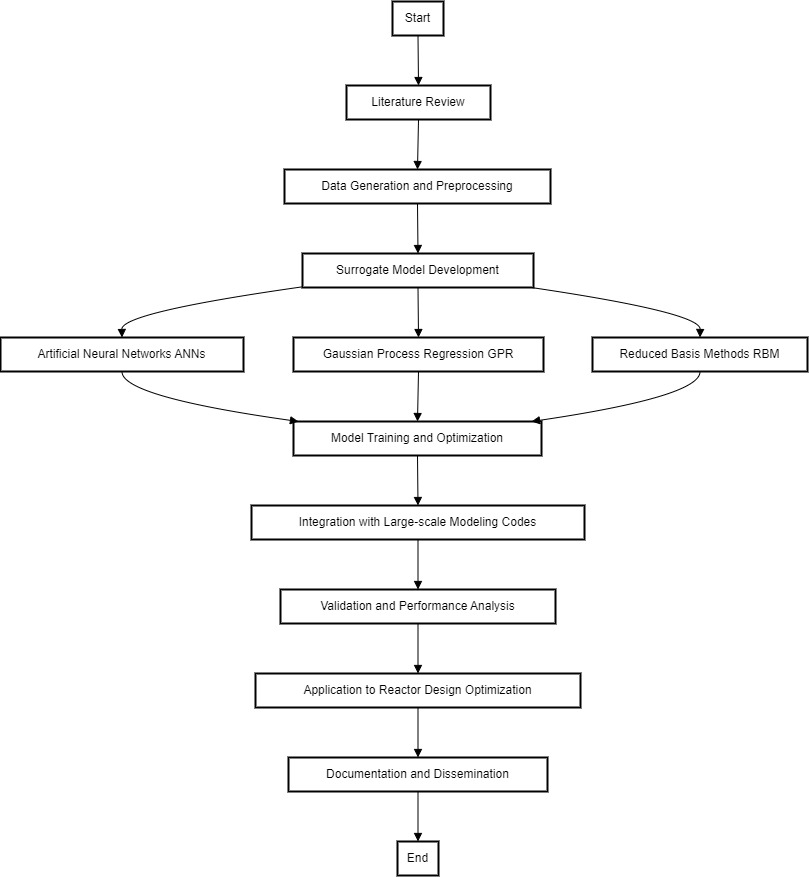

The diagram above was exported from draw.io. Its source (the exported page's mxGraphModel, read from the mxfile embedded in the PNG):
<mxGraphModel dx="1600" dy="920" grid="1" gridSize="10" guides="1" tooltips="1" connect="1" arrows="1" fold="1" page="1" pageScale="1" pageWidth="850" pageHeight="1100" math="0" shadow="0">
  <root>
    <mxCell id="0" />
    <mxCell id="1" parent="0" />
    <mxCell id="8wvWAMtcbqzsGL8RKFl--1" value="Start" style="whiteSpace=wrap;strokeWidth=2;" vertex="1" parent="1">
      <mxGeometry x="412" y="20" width="51" height="34" as="geometry" />
    </mxCell>
    <mxCell id="8wvWAMtcbqzsGL8RKFl--2" value="Literature Review" style="whiteSpace=wrap;strokeWidth=2;" vertex="1" parent="1">
      <mxGeometry x="366" y="104" width="144" height="34" as="geometry" />
    </mxCell>
    <mxCell id="8wvWAMtcbqzsGL8RKFl--3" value="Data Generation and Preprocessing" style="whiteSpace=wrap;strokeWidth=2;" vertex="1" parent="1">
      <mxGeometry x="304" y="188" width="266" height="34" as="geometry" />
    </mxCell>
    <mxCell id="8wvWAMtcbqzsGL8RKFl--4" value="Surrogate Model Development" style="whiteSpace=wrap;strokeWidth=2;" vertex="1" parent="1">
      <mxGeometry x="322" y="272" width="231" height="34" as="geometry" />
    </mxCell>
    <mxCell id="8wvWAMtcbqzsGL8RKFl--5" value="Artificial Neural Networks ANNs" style="whiteSpace=wrap;strokeWidth=2;" vertex="1" parent="1">
      <mxGeometry x="20" y="356" width="243" height="34" as="geometry" />
    </mxCell>
    <mxCell id="8wvWAMtcbqzsGL8RKFl--6" value="Gaussian Process Regression GPR" style="whiteSpace=wrap;strokeWidth=2;" vertex="1" parent="1">
      <mxGeometry x="313" y="356" width="250" height="34" as="geometry" />
    </mxCell>
    <mxCell id="8wvWAMtcbqzsGL8RKFl--7" value="Reduced Basis Methods RBM" style="whiteSpace=wrap;strokeWidth=2;" vertex="1" parent="1">
      <mxGeometry x="612" y="356" width="215" height="34" as="geometry" />
    </mxCell>
    <mxCell id="8wvWAMtcbqzsGL8RKFl--8" value="Model Training and Optimization" style="whiteSpace=wrap;strokeWidth=2;" vertex="1" parent="1">
      <mxGeometry x="313" y="440" width="248" height="34" as="geometry" />
    </mxCell>
    <mxCell id="8wvWAMtcbqzsGL8RKFl--9" value="Integration with Large-scale Modeling Codes" style="whiteSpace=wrap;strokeWidth=2;" vertex="1" parent="1">
      <mxGeometry x="271" y="524" width="333" height="34" as="geometry" />
    </mxCell>
    <mxCell id="8wvWAMtcbqzsGL8RKFl--10" value="Validation and Performance Analysis" style="whiteSpace=wrap;strokeWidth=2;" vertex="1" parent="1">
      <mxGeometry x="300" y="608" width="275" height="34" as="geometry" />
    </mxCell>
    <mxCell id="8wvWAMtcbqzsGL8RKFl--11" value="Application to Reactor Design Optimization" style="whiteSpace=wrap;strokeWidth=2;" vertex="1" parent="1">
      <mxGeometry x="275" y="692" width="325" height="34" as="geometry" />
    </mxCell>
    <mxCell id="8wvWAMtcbqzsGL8RKFl--12" value="Documentation and Dissemination" style="whiteSpace=wrap;strokeWidth=2;" vertex="1" parent="1">
      <mxGeometry x="308" y="776" width="259" height="34" as="geometry" />
    </mxCell>
    <mxCell id="8wvWAMtcbqzsGL8RKFl--13" value="End" style="whiteSpace=wrap;strokeWidth=2;" vertex="1" parent="1">
      <mxGeometry x="417" y="860" width="41" height="34" as="geometry" />
    </mxCell>
    <mxCell id="8wvWAMtcbqzsGL8RKFl--14" value="" style="curved=1;startArrow=none;endArrow=block;exitX=0.5;exitY=1;entryX=0.5;entryY=0;rounded=0;" edge="1" parent="1" source="8wvWAMtcbqzsGL8RKFl--1" target="8wvWAMtcbqzsGL8RKFl--2">
      <mxGeometry relative="1" as="geometry">
        <Array as="points" />
      </mxGeometry>
    </mxCell>
    <mxCell id="8wvWAMtcbqzsGL8RKFl--15" value="" style="curved=1;startArrow=none;endArrow=block;exitX=0.5;exitY=1;entryX=0.5;entryY=0;rounded=0;" edge="1" parent="1" source="8wvWAMtcbqzsGL8RKFl--2" target="8wvWAMtcbqzsGL8RKFl--3">
      <mxGeometry relative="1" as="geometry">
        <Array as="points" />
      </mxGeometry>
    </mxCell>
    <mxCell id="8wvWAMtcbqzsGL8RKFl--16" value="" style="curved=1;startArrow=none;endArrow=block;exitX=0.5;exitY=1;entryX=0.5;entryY=0;rounded=0;" edge="1" parent="1" source="8wvWAMtcbqzsGL8RKFl--3" target="8wvWAMtcbqzsGL8RKFl--4">
      <mxGeometry relative="1" as="geometry">
        <Array as="points" />
      </mxGeometry>
    </mxCell>
    <mxCell id="8wvWAMtcbqzsGL8RKFl--17" value="" style="curved=1;startArrow=none;endArrow=block;exitX=0;exitY=0.98;entryX=0.5;entryY=0;rounded=0;" edge="1" parent="1" source="8wvWAMtcbqzsGL8RKFl--4" target="8wvWAMtcbqzsGL8RKFl--5">
      <mxGeometry relative="1" as="geometry">
        <Array as="points">
          <mxPoint x="141" y="331" />
        </Array>
      </mxGeometry>
    </mxCell>
    <mxCell id="8wvWAMtcbqzsGL8RKFl--18" value="" style="curved=1;startArrow=none;endArrow=block;exitX=0.5;exitY=1;entryX=0.5;entryY=0;rounded=0;" edge="1" parent="1" source="8wvWAMtcbqzsGL8RKFl--4" target="8wvWAMtcbqzsGL8RKFl--6">
      <mxGeometry relative="1" as="geometry">
        <Array as="points" />
      </mxGeometry>
    </mxCell>
    <mxCell id="8wvWAMtcbqzsGL8RKFl--19" value="" style="curved=1;startArrow=none;endArrow=block;exitX=0.99;exitY=1;entryX=0.5;entryY=0;rounded=0;" edge="1" parent="1" source="8wvWAMtcbqzsGL8RKFl--4" target="8wvWAMtcbqzsGL8RKFl--7">
      <mxGeometry relative="1" as="geometry">
        <Array as="points">
          <mxPoint x="720" y="331" />
        </Array>
      </mxGeometry>
    </mxCell>
    <mxCell id="8wvWAMtcbqzsGL8RKFl--20" value="" style="curved=1;startArrow=none;endArrow=block;exitX=0.5;exitY=1;entryX=0.02;entryY=0;rounded=0;" edge="1" parent="1" source="8wvWAMtcbqzsGL8RKFl--5" target="8wvWAMtcbqzsGL8RKFl--8">
      <mxGeometry relative="1" as="geometry">
        <Array as="points">
          <mxPoint x="141" y="415" />
        </Array>
      </mxGeometry>
    </mxCell>
    <mxCell id="8wvWAMtcbqzsGL8RKFl--21" value="" style="curved=1;startArrow=none;endArrow=block;exitX=0.5;exitY=1;entryX=0.5;entryY=0;rounded=0;" edge="1" parent="1" source="8wvWAMtcbqzsGL8RKFl--6" target="8wvWAMtcbqzsGL8RKFl--8">
      <mxGeometry relative="1" as="geometry">
        <Array as="points" />
      </mxGeometry>
    </mxCell>
    <mxCell id="8wvWAMtcbqzsGL8RKFl--22" value="" style="curved=1;startArrow=none;endArrow=block;exitX=0.5;exitY=1;entryX=0.96;entryY=0;rounded=0;" edge="1" parent="1" source="8wvWAMtcbqzsGL8RKFl--7" target="8wvWAMtcbqzsGL8RKFl--8">
      <mxGeometry relative="1" as="geometry">
        <Array as="points">
          <mxPoint x="720" y="415" />
        </Array>
      </mxGeometry>
    </mxCell>
    <mxCell id="8wvWAMtcbqzsGL8RKFl--23" value="" style="curved=1;startArrow=none;endArrow=block;exitX=0.5;exitY=1;entryX=0.5;entryY=0;rounded=0;" edge="1" parent="1" source="8wvWAMtcbqzsGL8RKFl--8" target="8wvWAMtcbqzsGL8RKFl--9">
      <mxGeometry relative="1" as="geometry">
        <Array as="points" />
      </mxGeometry>
    </mxCell>
    <mxCell id="8wvWAMtcbqzsGL8RKFl--24" value="" style="curved=1;startArrow=none;endArrow=block;exitX=0.5;exitY=1;entryX=0.5;entryY=0;rounded=0;" edge="1" parent="1" source="8wvWAMtcbqzsGL8RKFl--9" target="8wvWAMtcbqzsGL8RKFl--10">
      <mxGeometry relative="1" as="geometry">
        <Array as="points" />
      </mxGeometry>
    </mxCell>
    <mxCell id="8wvWAMtcbqzsGL8RKFl--25" value="" style="curved=1;startArrow=none;endArrow=block;exitX=0.5;exitY=1;entryX=0.5;entryY=0;rounded=0;" edge="1" parent="1" source="8wvWAMtcbqzsGL8RKFl--10" target="8wvWAMtcbqzsGL8RKFl--11">
      <mxGeometry relative="1" as="geometry">
        <Array as="points" />
      </mxGeometry>
    </mxCell>
    <mxCell id="8wvWAMtcbqzsGL8RKFl--26" value="" style="curved=1;startArrow=none;endArrow=block;exitX=0.5;exitY=1;entryX=0.5;entryY=0;rounded=0;" edge="1" parent="1" source="8wvWAMtcbqzsGL8RKFl--11" target="8wvWAMtcbqzsGL8RKFl--12">
      <mxGeometry relative="1" as="geometry">
        <Array as="points" />
      </mxGeometry>
    </mxCell>
    <mxCell id="8wvWAMtcbqzsGL8RKFl--27" value="" style="curved=1;startArrow=none;endArrow=block;exitX=0.5;exitY=1;entryX=0.5;entryY=0;rounded=0;" edge="1" parent="1" source="8wvWAMtcbqzsGL8RKFl--12" target="8wvWAMtcbqzsGL8RKFl--13">
      <mxGeometry relative="1" as="geometry">
        <Array as="points" />
      </mxGeometry>
    </mxCell>
  </root>
</mxGraphModel>